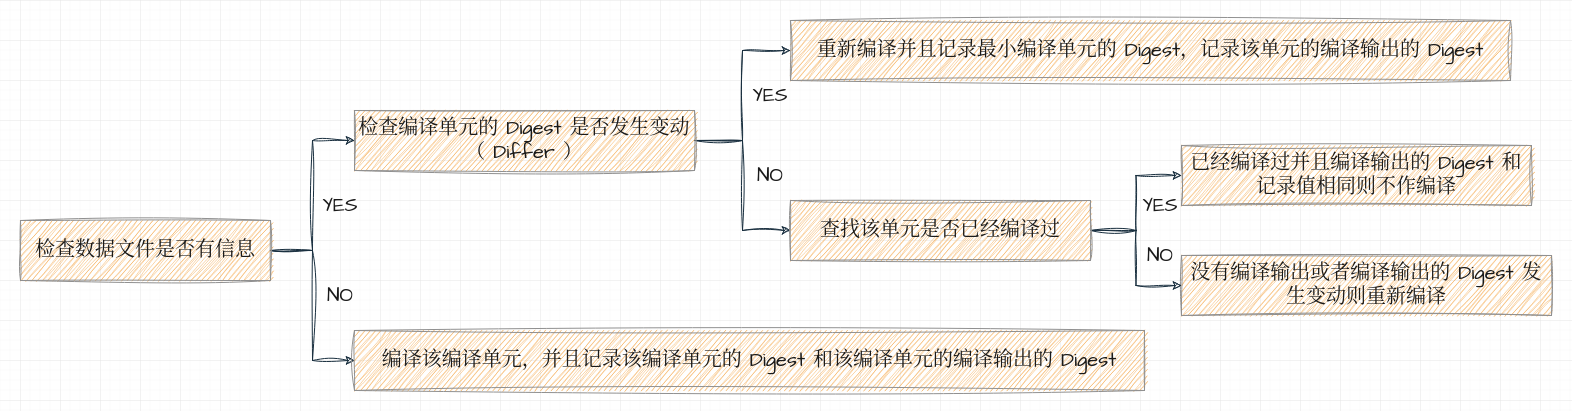

The diagram above was exported from draw.io. Its source (the exported page's mxGraphModel, read from the mxfile embedded in the PNG):
<mxGraphModel dx="1434" dy="782" grid="1" gridSize="10" guides="1" tooltips="1" connect="1" arrows="1" fold="1" page="1" pageScale="1" pageWidth="827" pageHeight="1169" background="none" math="0" shadow="0">
  <root>
    <mxCell id="0" />
    <mxCell id="1" parent="0" />
    <mxCell id="hflBJu9yupH2SsIHJWlw-13" style="edgeStyle=orthogonalEdgeStyle;rounded=0;sketch=1;hachureGap=4;jiggle=2;curveFitting=1;orthogonalLoop=1;jettySize=auto;html=1;entryX=0;entryY=0.5;entryDx=0;entryDy=0;fontFamily=Architects Daughter;fontSource=https%3A%2F%2Ffonts.googleapis.com%2Fcss%3Ffamily%3DArchitects%2BDaughter;fontSize=20;fontColor=default;labelBackgroundColor=none;strokeColor=#182E3E;" edge="1" parent="1" source="hflBJu9yupH2SsIHJWlw-1" target="hflBJu9yupH2SsIHJWlw-3">
      <mxGeometry relative="1" as="geometry" />
    </mxCell>
    <mxCell id="hflBJu9yupH2SsIHJWlw-14" style="edgeStyle=orthogonalEdgeStyle;rounded=0;sketch=1;hachureGap=4;jiggle=2;curveFitting=1;orthogonalLoop=1;jettySize=auto;html=1;entryX=0;entryY=0.5;entryDx=0;entryDy=0;fontFamily=Architects Daughter;fontSource=https%3A%2F%2Ffonts.googleapis.com%2Fcss%3Ffamily%3DArchitects%2BDaughter;fontSize=20;fontColor=default;labelBackgroundColor=none;strokeColor=#182E3E;" edge="1" parent="1" source="hflBJu9yupH2SsIHJWlw-1" target="hflBJu9yupH2SsIHJWlw-4">
      <mxGeometry relative="1" as="geometry" />
    </mxCell>
    <mxCell id="hflBJu9yupH2SsIHJWlw-1" value="检查数据文件是否有信息" style="rounded=0;whiteSpace=wrap;html=1;sketch=1;hachureGap=4;jiggle=2;curveFitting=1;fontFamily=Architects Daughter;fontSource=https%3A%2F%2Ffonts.googleapis.com%2Fcss%3Ffamily%3DArchitects%2BDaughter;fontSize=20;labelBackgroundColor=none;fillColor=#F5AB50;strokeColor=#909090;fontColor=#1A1A1A;" vertex="1" parent="1">
      <mxGeometry x="80" y="380" width="250" height="60" as="geometry" />
    </mxCell>
    <mxCell id="hflBJu9yupH2SsIHJWlw-17" style="edgeStyle=orthogonalEdgeStyle;rounded=0;sketch=1;hachureGap=4;jiggle=2;curveFitting=1;orthogonalLoop=1;jettySize=auto;html=1;entryX=0;entryY=0.5;entryDx=0;entryDy=0;fontFamily=Architects Daughter;fontSource=https%3A%2F%2Ffonts.googleapis.com%2Fcss%3Ffamily%3DArchitects%2BDaughter;fontSize=20;fontColor=default;labelBackgroundColor=none;strokeColor=#182E3E;" edge="1" parent="1" source="hflBJu9yupH2SsIHJWlw-3" target="hflBJu9yupH2SsIHJWlw-8">
      <mxGeometry relative="1" as="geometry" />
    </mxCell>
    <mxCell id="hflBJu9yupH2SsIHJWlw-18" style="edgeStyle=orthogonalEdgeStyle;rounded=0;sketch=1;hachureGap=4;jiggle=2;curveFitting=1;orthogonalLoop=1;jettySize=auto;html=1;entryX=0;entryY=0.5;entryDx=0;entryDy=0;fontFamily=Architects Daughter;fontSource=https%3A%2F%2Ffonts.googleapis.com%2Fcss%3Ffamily%3DArchitects%2BDaughter;fontSize=20;fontColor=default;labelBackgroundColor=none;strokeColor=#182E3E;" edge="1" parent="1" source="hflBJu9yupH2SsIHJWlw-3" target="hflBJu9yupH2SsIHJWlw-5">
      <mxGeometry relative="1" as="geometry" />
    </mxCell>
    <mxCell id="hflBJu9yupH2SsIHJWlw-3" value="检查编译单元的 Digest 是否发生变动（ Differ ）" style="rounded=0;whiteSpace=wrap;html=1;sketch=1;hachureGap=4;jiggle=2;curveFitting=1;strokeColor=#909090;fillColor=#F5AB50;fontSize=20;fontFamily=Architects Daughter;fontSource=https%3A%2F%2Ffonts.googleapis.com%2Fcss%3Ffamily%3DArchitects%2BDaughter;labelBackgroundColor=none;fontColor=#1A1A1A;" vertex="1" parent="1">
      <mxGeometry x="414" y="270" width="340" height="60" as="geometry" />
    </mxCell>
    <mxCell id="hflBJu9yupH2SsIHJWlw-4" value="编译该编译单元，并且记录该编译单元的 Digest 和该编译单元的编译输出的 Digest" style="rounded=0;whiteSpace=wrap;html=1;sketch=1;hachureGap=4;jiggle=2;curveFitting=1;strokeColor=#909090;fillColor=#F5AB50;fontSize=20;fontFamily=Architects Daughter;fontSource=https%3A%2F%2Ffonts.googleapis.com%2Fcss%3Ffamily%3DArchitects%2BDaughter;labelBackgroundColor=none;fontColor=#1A1A1A;" vertex="1" parent="1">
      <mxGeometry x="414" y="490" width="790" height="60" as="geometry" />
    </mxCell>
    <mxCell id="hflBJu9yupH2SsIHJWlw-5" value="重新编译并且记录最小编译单元的 Digest，记录该单元的编译输出的 Digest" style="rounded=0;whiteSpace=wrap;html=1;sketch=1;hachureGap=4;jiggle=2;curveFitting=1;strokeColor=#909090;fillColor=#F5AB50;fontSize=20;fontFamily=Architects Daughter;fontSource=https%3A%2F%2Ffonts.googleapis.com%2Fcss%3Ffamily%3DArchitects%2BDaughter;labelBackgroundColor=none;fontColor=#1A1A1A;" vertex="1" parent="1">
      <mxGeometry x="850" y="180" width="720" height="60" as="geometry" />
    </mxCell>
    <mxCell id="hflBJu9yupH2SsIHJWlw-6" value="没有编译输出或者编译输出的 Digest 发生变动则重新编译" style="rounded=0;whiteSpace=wrap;html=1;sketch=1;hachureGap=4;jiggle=2;curveFitting=1;strokeColor=#909090;fillColor=#F5AB50;fontSize=20;fontFamily=Architects Daughter;fontSource=https%3A%2F%2Ffonts.googleapis.com%2Fcss%3Ffamily%3DArchitects%2BDaughter;labelBackgroundColor=none;fontColor=#1A1A1A;" vertex="1" parent="1">
      <mxGeometry x="1241" y="415" width="370" height="60" as="geometry" />
    </mxCell>
    <mxCell id="hflBJu9yupH2SsIHJWlw-7" value="已经编译过并且编译输出的 Digest 和记录值相同则不作编译" style="rounded=0;whiteSpace=wrap;html=1;sketch=1;hachureGap=4;jiggle=2;curveFitting=1;strokeColor=#909090;fillColor=#F5AB50;fontSize=20;fontFamily=Architects Daughter;fontSource=https%3A%2F%2Ffonts.googleapis.com%2Fcss%3Ffamily%3DArchitects%2BDaughter;labelBackgroundColor=none;fontColor=#1A1A1A;" vertex="1" parent="1">
      <mxGeometry x="1241" y="305" width="350" height="60" as="geometry" />
    </mxCell>
    <mxCell id="hflBJu9yupH2SsIHJWlw-22" style="edgeStyle=orthogonalEdgeStyle;rounded=0;sketch=1;hachureGap=4;jiggle=2;curveFitting=1;orthogonalLoop=1;jettySize=auto;html=1;fontFamily=Architects Daughter;fontSource=https%3A%2F%2Ffonts.googleapis.com%2Fcss%3Ffamily%3DArchitects%2BDaughter;fontSize=20;fontColor=default;labelBackgroundColor=none;strokeColor=#182E3E;" edge="1" parent="1" source="hflBJu9yupH2SsIHJWlw-8" target="hflBJu9yupH2SsIHJWlw-7">
      <mxGeometry relative="1" as="geometry" />
    </mxCell>
    <mxCell id="hflBJu9yupH2SsIHJWlw-23" style="edgeStyle=orthogonalEdgeStyle;rounded=0;sketch=1;hachureGap=4;jiggle=2;curveFitting=1;orthogonalLoop=1;jettySize=auto;html=1;fontFamily=Architects Daughter;fontSource=https%3A%2F%2Ffonts.googleapis.com%2Fcss%3Ffamily%3DArchitects%2BDaughter;fontSize=20;fontColor=default;labelBackgroundColor=none;strokeColor=#182E3E;" edge="1" parent="1" source="hflBJu9yupH2SsIHJWlw-8" target="hflBJu9yupH2SsIHJWlw-6">
      <mxGeometry relative="1" as="geometry" />
    </mxCell>
    <mxCell id="hflBJu9yupH2SsIHJWlw-8" value="查找该单元是否已经编译过" style="rounded=0;whiteSpace=wrap;html=1;sketch=1;hachureGap=4;jiggle=2;curveFitting=1;strokeColor=#909090;fillColor=#F5AB50;fontSize=20;fontFamily=Architects Daughter;fontSource=https%3A%2F%2Ffonts.googleapis.com%2Fcss%3Ffamily%3DArchitects%2BDaughter;labelBackgroundColor=none;fontColor=#1A1A1A;" vertex="1" parent="1">
      <mxGeometry x="850" y="360" width="300" height="60" as="geometry" />
    </mxCell>
    <mxCell id="hflBJu9yupH2SsIHJWlw-15" value="YES" style="text;html=1;strokeColor=none;fillColor=none;align=center;verticalAlign=middle;whiteSpace=wrap;rounded=0;fontSize=20;fontFamily=Architects Daughter;fontColor=#1A1A1A;labelBackgroundColor=none;" vertex="1" parent="1">
      <mxGeometry x="370" y="350" width="60" height="30" as="geometry" />
    </mxCell>
    <mxCell id="hflBJu9yupH2SsIHJWlw-16" value="NO" style="text;html=1;strokeColor=none;fillColor=none;align=center;verticalAlign=middle;whiteSpace=wrap;rounded=0;fontSize=20;fontFamily=Architects Daughter;fontColor=#1A1A1A;labelBackgroundColor=none;" vertex="1" parent="1">
      <mxGeometry x="370" y="440" width="60" height="30" as="geometry" />
    </mxCell>
    <mxCell id="hflBJu9yupH2SsIHJWlw-20" value="YES" style="text;html=1;strokeColor=none;fillColor=none;align=center;verticalAlign=middle;whiteSpace=wrap;rounded=0;fontSize=20;fontFamily=Architects Daughter;fontColor=#1A1A1A;labelBackgroundColor=none;" vertex="1" parent="1">
      <mxGeometry x="800" y="240" width="60" height="30" as="geometry" />
    </mxCell>
    <mxCell id="hflBJu9yupH2SsIHJWlw-21" value="&lt;div&gt;NO&lt;/div&gt;" style="text;html=1;strokeColor=none;fillColor=none;align=center;verticalAlign=middle;whiteSpace=wrap;rounded=0;fontSize=20;fontFamily=Architects Daughter;fontColor=#1A1A1A;labelBackgroundColor=none;" vertex="1" parent="1">
      <mxGeometry x="800" y="320" width="60" height="30" as="geometry" />
    </mxCell>
    <mxCell id="hflBJu9yupH2SsIHJWlw-24" value="&lt;div&gt;YES&lt;/div&gt;" style="text;html=1;strokeColor=none;fillColor=none;align=center;verticalAlign=middle;whiteSpace=wrap;rounded=0;fontSize=20;fontFamily=Architects Daughter;fontColor=#1A1A1A;labelBackgroundColor=none;" vertex="1" parent="1">
      <mxGeometry x="1190" y="350" width="60" height="30" as="geometry" />
    </mxCell>
    <mxCell id="hflBJu9yupH2SsIHJWlw-25" value="NO" style="text;html=1;strokeColor=none;fillColor=none;align=center;verticalAlign=middle;whiteSpace=wrap;rounded=0;fontSize=20;fontFamily=Architects Daughter;fontColor=#1A1A1A;labelBackgroundColor=none;" vertex="1" parent="1">
      <mxGeometry x="1190" y="400" width="60" height="30" as="geometry" />
    </mxCell>
  </root>
</mxGraphModel>